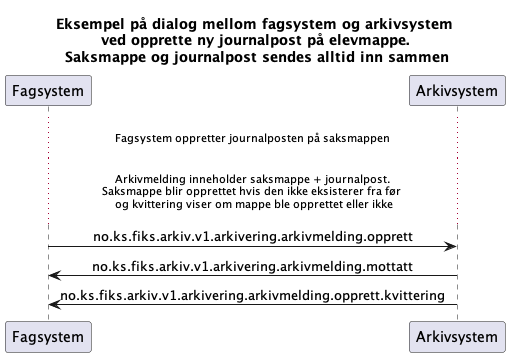

The diagram above was rendered by PlantUML. Its source (embedded in the PNG):
@startuml
skinparam sequenceMessageAlign center 

title "Eksempel på dialog mellom fagsystem og arkivsystem\nved opprette ny journalpost på elevmappe.\n Saksmappe og journalpost sendes alltid inn sammen"


participant Fagsystem as "Fagsystem"
participant Arkivsystem as "Arkivsystem"

... Fagsystem oppretter journalposten på saksmappen ...
... Arkivmelding inneholder saksmappe + journalpost. \n Saksmappe blir opprettet hvis den ikke eksisterer fra før  \n  og kvittering viser om mappe ble opprettet eller ikke ...
Fagsystem -> Arkivsystem : no.ks.fiks.arkiv.v1.arkivering.arkivmelding.opprett
Fagsystem <- Arkivsystem : no.ks.fiks.arkiv.v1.arkivering.arkivmelding.mottatt
Fagsystem <- Arkivsystem : no.ks.fiks.arkiv.v1.arkivering.arkivmelding.opprett.kvittering
@enduml